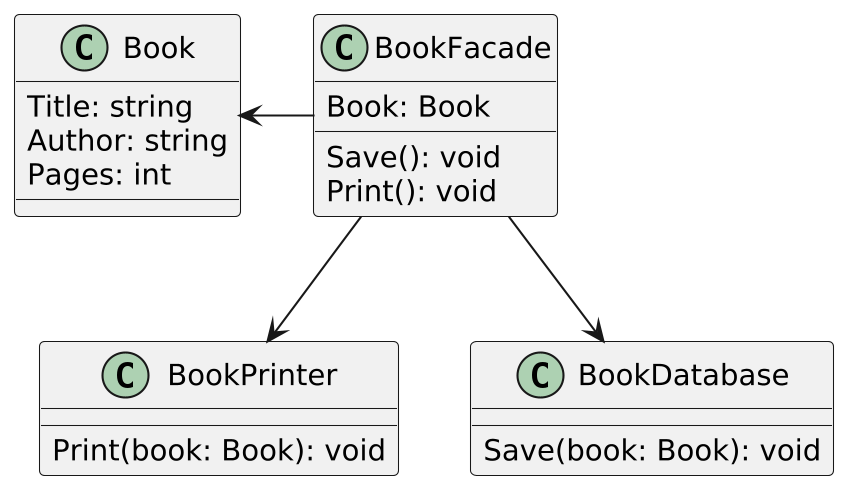

The diagram above was rendered by PlantUML. Its source (embedded in the PNG):
@startuml book_resolution_1_srp_facade
skinparamlocked dpi 200


class BookFacade {
    Book: Book
    Save(): void
    Print(): void
}

together {
class BookDatabase {
    Save(book: Book): void
}

class BookPrinter {
    Print(book: Book): void
}
}

note right of BookDatabase::save
    self.bookDatabase.save(self.book)
end note

class Book {
    Title: string
    Author: string
    Pages: int
}


BookFacade --> BookDatabase
BookFacade --> BookPrinter
Book <- BookFacade

@enduml